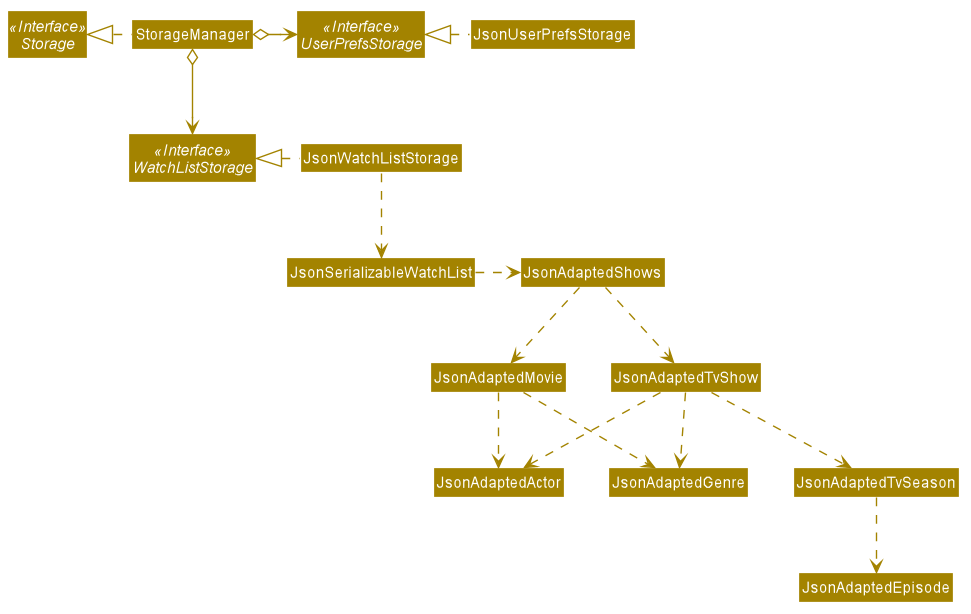

The diagram above was rendered by PlantUML. Its source (embedded in the PNG):
@startuml








skinparam BackgroundColor #FFFFFFF

skinparam Shadowing false

skinparam Class {
    FontColor #FFFFFF
    BorderThickness 1
    BorderColor #FFFFFF
    StereotypeFontColor #FFFFFF
    FontName Arial
}

skinparam Actor {
    BorderColor #000000
    Color #000000
    FontName Arial
}

skinparam Sequence {
    MessageAlign center
    BoxFontSize 15
    BoxPadding 0
    BoxFontColor #FFFFFF
    FontName Arial
}

skinparam Participant {
    FontColor #FFFFFFF
    Padding 20
}

skinparam MinClassWidth 50
skinparam ParticipantPadding 10
skinparam Shadowing false
skinparam DefaultTextAlignment center
skinparam packageStyle Rectangle

hide footbox
hide members
hide circle
skinparam arrowThickness 1.1
skinparam arrowColor #A38300
skinparam classBackgroundColor #A38300

Interface Storage <<Interface>>
Interface UserPrefsStorage <<Interface>>
Interface WatchListStorage <<Interface>>

Class StorageManager
Class JsonUserPrefsStorage
Class JsonWatchListStorage

StorageManager .left.|> Storage
StorageManager o-right-> UserPrefsStorage
StorageManager o--> WatchListStorage

JsonUserPrefsStorage .left.|> UserPrefsStorage
JsonWatchListStorage .left.|> WatchListStorage
JsonWatchListStorage .down.> JsonSerializableWatchList
JsonSerializableWatchList .right.> JsonAdaptedShows
JsonAdaptedShows .right.> JsonAdaptedMovie
JsonAdaptedShows .down.> JsonAdaptedTvShow
JsonAdaptedMovie .down.> JsonAdaptedGenre
JsonAdaptedTvShow .down.> JsonAdaptedGenre
JsonAdaptedMovie .down.> JsonAdaptedActor
JsonAdaptedTvShow .down.> JsonAdaptedActor
JsonAdaptedTvShow .down.> JsonAdaptedTvSeason
JsonAdaptedTvSeason .down.> JsonAdaptedEpisode
@enduml